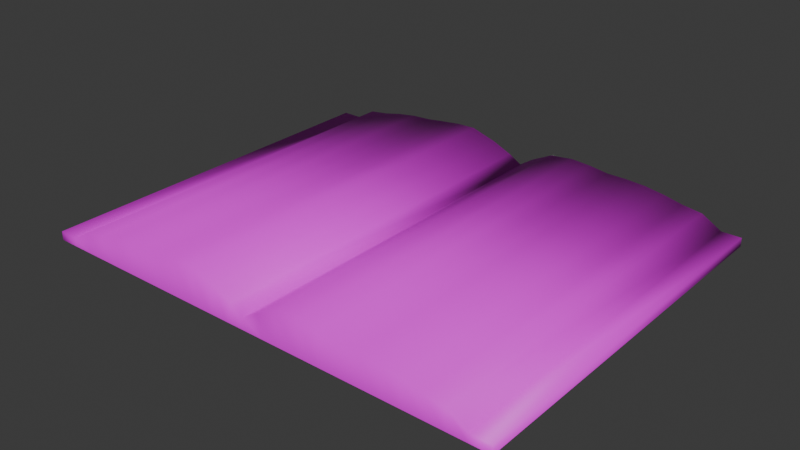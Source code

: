 # Source: OpenBook.blend  (saved by Blender 4.0.36; exported with 4.5.12 LTS)
import bpy
from mathutils import Matrix  # noqa: F401  (used for matrix-valued properties, if any)

bpy.ops.wm.read_factory_settings(use_empty=True)
scene = bpy.context.scene
scene.name = 'Scene'

# ---- collections
col_collection = bpy.data.collections.new('Collection'); scene.collection.children.link(col_collection)

# ---- images (referenced by path relative to the original .blend; pixels are not part of the script)
import os
ASSET_DIR = os.environ.get("B2B_ASSET_DIR", "")  # directory of the original .blend (textures are referenced by path, not embedded)
HERE = os.path.dirname(os.path.abspath(__file__))  # packed textures are extracted next to this script under _unpacked/

def load_image(name, relpath, width, height, colorspace="sRGB"):
    """Load a texture the original file referenced (path relative to the .blend, or extracted next to this script)."""
    p = next((c for c in (os.path.join(HERE, relpath), os.path.join(ASSET_DIR, relpath)) if relpath and os.path.exists(c)), "")
    if p:
        img = bpy.data.images.load(p, check_existing=True)
        img.name = name
    else:  # same state as the original file: an image datablock whose file is absent (Cycles renders it pink)
        img = bpy.data.images.new(name, width, height)
        img.source = "FILE"
        img.filepath = "//" + (relpath or name)
    img.colorspace_settings.name = colorspace
    return img
img_open_book_jpg = load_image('Open Book.jpg', 'Open Book.jpg', 1024, 1024, 'sRGB')

# ---- materials (node trees are filled in below, after node groups)
mat_material_002 = bpy.data.materials.new('Material.002')
mat_material_002.use_transparent_shadow = False

# ---- material node trees
mat_material_002.use_nodes = True; mat_material_002.node_tree.nodes.clear()
_N = mat_material_002.node_tree.nodes; _L = mat_material_002.node_tree.links
n0 = _N.new('ShaderNodeBsdfPrincipled'); n0.name = 'Principled BSDF'; n0.location = (10, 300)
n0.inputs[3].default_value = 1.45
n1 = _N.new('ShaderNodeOutputMaterial'); n1.name = 'Material Output'; n1.location = (300, 300)
n2 = _N.new('ShaderNodeTexImage'); n2.name = 'Image Texture'; n2.location = (-280, 275)
n2.image = img_open_book_jpg
_L.new(n0.outputs[0], n1.inputs[0])
_L.new(n2.outputs[0], n0.inputs[0])
n1.is_active_output = True

# ---- world
world_world = bpy.data.worlds.new('World'); scene.world = world_world
world_world.use_nodes = True; world_world.node_tree.nodes.clear()
_N = world_world.node_tree.nodes; _L = world_world.node_tree.links
n0 = _N.new('ShaderNodeOutputWorld'); n0.name = 'World Output'; n0.location = (300, 300)
n1 = _N.new('ShaderNodeBackground'); n1.name = 'Background'; n1.location = (10, 300)
n1.inputs[0].default_value = (0.05088, 0.05088, 0.05088, 1.0)
_L.new(n1.outputs[0], n0.inputs[0])
n0.is_active_output = True
world_world.color = (0.05088, 0.05088, 0.05088)
world_world.use_sun_shadow = False
world_world.sun_shadow_jitter_overblur = 0.0

# ---- meshes
me_cube_001 = bpy.data.meshes.new('Cube.001')
me_cube_001.from_pydata([(-0.2498, -0.1995, -0.007238), (-0.2498, -0.1995, 0.001827), (-0.2498, 0.1995, -0.007238), (-0.2498, 0.1995, 0.001827), (0.2498, -0.1995, -0.007238), (0.2498, -0.1995, 0.001827), (0.2498, 0.1995, -0.007238), (0.2498, 0.1995, 0.001827), (0.229, 0.1995, -0.007238), (0.2082, 0.1995, -0.007238), (0.1873, 0.1995, -0.007238), (0.1665, 0.1995, -0.007238), (0.1457, 0.1995, -0.007238), (0.1249, 0.1995, -0.007238), (0.1041, 0.1995, -0.007238), (0.08326, 0.1995, -0.007238), (0.06245, 0.1995, -0.007238), (0.04163, 0.1995, -0.007238), (0.02082, 0.1995, -0.007238), (1.675e-08, 0.1995, -0.007238), (-0.02082, 0.1995, -0.007238), (-0.04163, 0.1995, -0.007238), (-0.06245, 0.1995, -0.007238), (-0.08326, 0.1995, -0.007238), (-0.1041, 0.1995, -0.007238), (-0.1249, 0.1995, -0.007238), (-0.1457, 0.1995, -0.007238), (-0.1665, 0.1995, -0.007238), (-0.1873, 0.1995, -0.007238), (-0.2082, 0.1995, -0.007238), (-0.229, 0.1995, -0.007238), (-0.229, 0.1995, 0.001827), (-0.2082, 0.1995, 0.01395), (-0.1873, 0.1995, 0.01675), (-0.1665, 0.1995, 0.02117), (-0.1457, 0.1995, 0.0243), (-0.1249, 0.1995, 0.02544), (-0.1041, 0.1995, 0.02816), (-0.08326, 0.1995, 0.03062), (-0.06245, 0.1995, 0.03124), (-0.03495, 0.1995, 0.02293), (-0.01414, 0.1995, 0.01395), (-1.675e-08, 0.1995, 0.005894), (0.01515, 0.1995, 0.01572), (0.03713, 0.1995, 0.02656), (0.06245, 0.1995, 0.02947), (0.08326, 0.1995, 0.02816), (0.1041, 0.1995, 0.02544), (0.1249, 0.1995, 0.02544), (0.1457, 0.1995, 0.0243), (0.1665, 0.1995, 0.02117), (0.1873, 0.1995, 0.01675), (0.2082, 0.1995, 0.01395), (0.229, 0.1995, 0.001827), (-0.229, -0.1995, -0.007238), (-0.2082, -0.1995, -0.007238), (-0.1873, -0.1995, -0.007238), (-0.1665, -0.1995, -0.007238), (-0.1457, -0.1995, -0.007238), (-0.1249, -0.1995, -0.007238), (-0.1041, -0.1995, -0.007238), (-0.08326, -0.1995, -0.007238), (-0.06245, -0.1995, -0.007238), (-0.04163, -0.1995, -0.007238), (-0.02082, -0.1995, -0.007238), (-1.675e-08, -0.1995, -0.007238), (0.02082, -0.1995, -0.007238), (0.04163, -0.1995, -0.007238), (0.06245, -0.1995, -0.007238), (0.08326, -0.1995, -0.007238), (0.1041, -0.1995, -0.007238), (0.1249, -0.1995, -0.007238), (0.1457, -0.1995, -0.007238), (0.1665, -0.1995, -0.007238), (0.1873, -0.1995, -0.007238), (0.2082, -0.1995, -0.007238), (0.229, -0.1995, -0.007238), (0.229, -0.1995, 0.001827), (0.2082, -0.1995, 0.01395), (0.1873, -0.1995, 0.01675), (0.1665, -0.1995, 0.02117), (0.1457, -0.1995, 0.0243), (0.1249, -0.1995, 0.02544), (0.1041, -0.1995, 0.02544), (0.08326, -0.1995, 0.02816), (0.06245, -0.1995, 0.02947), (0.03713, -0.1995, 0.02656), (0.01515, -0.1995, 0.01572), (1.675e-08, -0.1995, 0.005894), (-0.01414, -0.1995, 0.01395), (-0.03495, -0.1995, 0.02293), (-0.06245, -0.1995, 0.03124), (-0.08326, -0.1995, 0.03062), (-0.1041, -0.1995, 0.02816), (-0.1249, -0.1995, 0.02544), (-0.1457, -0.1995, 0.0243), (-0.1665, -0.1995, 0.02117), (-0.1873, -0.1995, 0.01675), (-0.2082, -0.1995, 0.01395), (-0.229, -0.1995, 0.001827)], [], [(0, 1, 3, 2), (8, 53, 7, 6), (6, 7, 5, 4), (54, 99, 1, 0), (31, 3, 1, 99), (7, 53, 77, 5), (53, 52, 78, 77), (52, 51, 79, 78), (51, 50, 80, 79), (50, 49, 81, 80), (49, 48, 82, 81), (48, 47, 83, 82), (47, 46, 84, 83), (46, 45, 85, 84), (45, 44, 86, 85), (44, 43, 87, 86), (43, 42, 88, 87), (42, 41, 89, 88), (41, 40, 90, 89), (40, 39, 91, 90), (39, 38, 92, 91), (38, 37, 93, 92), (37, 36, 94, 93), (36, 35, 95, 94), (35, 34, 96, 95), (34, 33, 97, 96), (33, 32, 98, 97), (32, 31, 99, 98), (4, 5, 77, 76), (76, 77, 78, 75), (75, 78, 79, 74), (74, 79, 80, 73), (73, 80, 81, 72), (72, 81, 82, 71), (71, 82, 83, 70), (70, 83, 84, 69), (69, 84, 85, 68), (68, 85, 86, 67), (67, 86, 87, 66), (66, 87, 88, 65), (65, 88, 89, 64), (64, 89, 90, 63), (63, 90, 91, 62), (62, 91, 92, 61), (61, 92, 93, 60), (60, 93, 94, 59), (59, 94, 95, 58), (58, 95, 96, 57), (57, 96, 97, 56), (56, 97, 98, 55), (55, 98, 99, 54), (2, 3, 31, 30), (30, 31, 32, 29), (29, 32, 33, 28), (28, 33, 34, 27), (27, 34, 35, 26), (26, 35, 36, 25), (25, 36, 37, 24), (24, 37, 38, 23), (23, 38, 39, 22), (22, 39, 40, 21), (21, 40, 41, 20), (20, 41, 42, 19), (19, 42, 43, 18), (18, 43, 44, 17), (17, 44, 45, 16), (16, 45, 46, 15), (15, 46, 47, 14), (14, 47, 48, 13), (13, 48, 49, 12), (12, 49, 50, 11), (11, 50, 51, 10), (10, 51, 52, 9), (9, 52, 53, 8)])
me_cube_001.polygons.foreach_set('use_smooth', [True] * 74)
_uv = me_cube_001.uv_layers.new(name='UVMap')
_uv.uv.foreach_set('vector', [0.2618, 0.103, 0.2618, 0.03145, 0.3333, 0.03145, 0.3333, 0.103, 0.3304, 0.1745, 0.3304, 0.103, 0.3333, 0.103, 0.3333, 0.1745, 0.4048, 0.103, 0.3333, 0.103, 0.3333, 0.03145, 0.4048, 0.03145, 0.4048, 0.1059, 0.3333, 0.1059, 0.3333, 0.103, 0.4048, 0.103, 0.04171, 0.9825, 4.893e-05, 0.9825, 4.893e-05, -0.001696, 0.04171, -0.001696, 1.0, 0.9825, 0.9583, 0.9825, 0.9583, -0.001696, 1.0, -0.001696, 0.9583, 0.9825, 0.9166, 0.9825, 0.9166, -0.001696, 0.9583, -0.001696, 0.9166, 0.9825, 0.875, 0.9825, 0.875, -0.001696, 0.9166, -0.001696, 0.875, 0.9825, 0.8333, 0.9825, 0.8333, -0.001696, 0.875, -0.001696, 0.8333, 0.9825, 0.7916, 0.9825, 0.7916, -0.001696, 0.8333, -0.001696, 0.7916, 0.9825, 0.75, 0.9825, 0.75, -0.001696, 0.7916, -0.001696, 0.75, 0.9825, 0.7083, 0.9825, 0.7083, -0.001696, 0.75, -0.001696, 0.7083, 0.9825, 0.6667, 0.9825, 0.6667, -0.001696, 0.7083, -0.001696, 0.6667, 0.9825, 0.625, 0.9825, 0.625, -0.001696, 0.6667, -0.001696, 0.625, 0.9825, 0.5833, 0.9825, 0.5833, -0.001696, 0.625, -0.001696, 0.5833, 0.9825, 0.5417, 0.9825, 0.5417, -0.001696, 0.5833, -0.001696, 0.5417, 0.9825, 0.5, 0.9825, 0.5, -0.001696, 0.5417, -0.001696, 0.5, 0.9825, 0.4583, 0.9825, 0.4583, -0.001696, 0.5, -0.001696, 0.4583, 0.9825, 0.4167, 0.9825, 0.4167, -0.001696, 0.4583, -0.001696, 0.4167, 0.9825, 0.375, 0.9825, 0.375, -0.001696, 0.4167, -0.001696, 0.375, 0.9825, 0.3333, 0.9825, 0.3333, -0.001696, 0.375, -0.001696, 0.3333, 0.9825, 0.2917, 0.9825, 0.2917, -0.001696, 0.3333, -0.001696, 0.2917, 0.9825, 0.25, 0.9825, 0.25, -0.001696, 0.2917, -0.001696, 0.25, 0.9825, 0.2084, 0.9825, 0.2084, -0.001696, 0.25, -0.001696, 0.2084, 0.9825, 0.1667, 0.9825, 0.1667, -0.001696, 0.2084, -0.001696, 0.1667, 0.9825, 0.125, 0.9825, 0.125, -0.001696, 0.1667, -0.001696, 0.125, 0.9825, 0.08337, 0.9825, 0.08337, -0.001696, 0.125, -0.001696, 0.08337, 0.9825, 0.04171, 0.9825, 0.04171, -0.001696, 0.08337, -0.001696, 0.4048, 0.1745, 0.3333, 0.1745, 0.3333, 0.1715, 0.4048, 0.1715, 0.4048, 0.1715, 0.3333, 0.1715, 0.3333, 0.1685, 0.4048, 0.1685, 0.4048, 0.1685, 0.3333, 0.1685, 0.3333, 0.1655, 0.4048, 0.1655, 0.4048, 0.1655, 0.3333, 0.1655, 0.3333, 0.1626, 0.4048, 0.1626, 0.4048, 0.1626, 0.3333, 0.1626, 0.3333, 0.1596, 0.4048, 0.1596, 0.4048, 0.1596, 0.3333, 0.1596, 0.3333, 0.1566, 0.4048, 0.1566, 0.4048, 0.1566, 0.3333, 0.1566, 0.3333, 0.1536, 0.4048, 0.1536, 0.4048, 0.1536, 0.3333, 0.1536, 0.3333, 0.1506, 0.4048, 0.1506, 0.4048, 0.1506, 0.3333, 0.1506, 0.3333, 0.1477, 0.4048, 0.1477, 0.4048, 0.1477, 0.3333, 0.1477, 0.3333, 0.1447, 0.4048, 0.1447, 0.4048, 0.1447, 0.3333, 0.1447, 0.3333, 0.1417, 0.4048, 0.1417, 0.4048, 0.1417, 0.3333, 0.1417, 0.3333, 0.1387, 0.4048, 0.1387, 0.4048, 0.1387, 0.3333, 0.1387, 0.3333, 0.1357, 0.4048, 0.1357, 0.4048, 0.1357, 0.3333, 0.1357, 0.3333, 0.1328, 0.4048, 0.1328, 0.4048, 0.1328, 0.3333, 0.1328, 0.3333, 0.1298, 0.4048, 0.1298, 0.4048, 0.1298, 0.3333, 0.1298, 0.3333, 0.1268, 0.4048, 0.1268, 0.4048, 0.1268, 0.3333, 0.1268, 0.3333, 0.1238, 0.4048, 0.1238, 0.4048, 0.1238, 0.3333, 0.1238, 0.3333, 0.1208, 0.4048, 0.1208, 0.4048, 0.1208, 0.3333, 0.1208, 0.3333, 0.1179, 0.4048, 0.1179, 0.4048, 0.1179, 0.3333, 0.1179, 0.3333, 0.1149, 0.4048, 0.1149, 0.4048, 0.1149, 0.3333, 0.1149, 0.3333, 0.1119, 0.4048, 0.1119, 0.4048, 0.1119, 0.3333, 0.1119, 0.3333, 0.1089, 0.4048, 0.1089, 0.4048, 0.1089, 0.3333, 0.1089, 0.3333, 0.1059, 0.4048, 0.1059, 0.2618, 0.1745, 0.2618, 0.103, 0.2648, 0.103, 0.2648, 0.1745, 0.2648, 0.1745, 0.2648, 0.103, 0.2678, 0.103, 0.2678, 0.1745, 0.2678, 0.1745, 0.2678, 0.103, 0.2708, 0.103, 0.2708, 0.1745, 0.2708, 0.1745, 0.2708, 0.103, 0.2737, 0.103, 0.2737, 0.1745, 0.2737, 0.1745, 0.2737, 0.103, 0.2767, 0.103, 0.2767, 0.1745, 0.2767, 0.1745, 0.2767, 0.103, 0.2797, 0.103, 0.2797, 0.1745, 0.2797, 0.1745, 0.2797, 0.103, 0.2827, 0.103, 0.2827, 0.1745, 0.2827, 0.1745, 0.2827, 0.103, 0.2857, 0.103, 0.2857, 0.1745, 0.2857, 0.1745, 0.2857, 0.103, 0.2886, 0.103, 0.2886, 0.1745, 0.2886, 0.1745, 0.2886, 0.103, 0.2916, 0.103, 0.2916, 0.1745, 0.2916, 0.1745, 0.2916, 0.103, 0.2946, 0.103, 0.2946, 0.1745, 0.2946, 0.1745, 0.2946, 0.103, 0.2976, 0.103, 0.2976, 0.1745, 0.2976, 0.1745, 0.2976, 0.103, 0.3006, 0.103, 0.3006, 0.1745, 0.3006, 0.1745, 0.3006, 0.103, 0.3035, 0.103, 0.3035, 0.1745, 0.3035, 0.1745, 0.3035, 0.103, 0.3065, 0.103, 0.3065, 0.1745, 0.3065, 0.1745, 0.3065, 0.103, 0.3095, 0.103, 0.3095, 0.1745, 0.3095, 0.1745, 0.3095, 0.103, 0.3125, 0.103, 0.3125, 0.1745, 0.3125, 0.1745, 0.3125, 0.103, 0.3155, 0.103, 0.3155, 0.1745, 0.3155, 0.1745, 0.3155, 0.103, 0.3184, 0.103, 0.3184, 0.1745, 0.3184, 0.1745, 0.3184, 0.103, 0.3214, 0.103, 0.3214, 0.1745, 0.3214, 0.1745, 0.3214, 0.103, 0.3244, 0.103, 0.3244, 0.1745, 0.3244, 0.1745, 0.3244, 0.103, 0.3274, 0.103, 0.3274, 0.1745, 0.3274, 0.1745, 0.3274, 0.103, 0.3304, 0.103, 0.3304, 0.1745])
me_cube_001.materials.append(mat_material_002)
me_cube_001.update()
me_cube_003 = bpy.data.meshes.new('Cube.003')
me_cube_003.from_pydata([(-0.2498, -0.1995, -0.007238), (-0.2498, 0.1995, -0.007238), (0.2498, -0.1995, -0.007238), (0.2498, 0.1995, -0.007238), (0.229, 0.1995, -0.007238), (0.2082, 0.1995, -0.007238), (0.1873, 0.1995, -0.007238), (0.1665, 0.1995, -0.007238), (0.1457, 0.1995, -0.007238), (0.1249, 0.1995, -0.007238), (0.1041, 0.1995, -0.007238), (0.08326, 0.1995, -0.007238), (0.06245, 0.1995, -0.007238), (0.04163, 0.1995, -0.007238), (0.02082, 0.1995, -0.007238), (1.675e-08, 0.1995, -0.007238), (-0.02082, 0.1995, -0.007238), (-0.04163, 0.1995, -0.007238), (-0.06245, 0.1995, -0.007238), (-0.08326, 0.1995, -0.007238), (-0.1041, 0.1995, -0.007238), (-0.1249, 0.1995, -0.007238), (-0.1457, 0.1995, -0.007238), (-0.1665, 0.1995, -0.007238), (-0.1873, 0.1995, -0.007238), (-0.2082, 0.1995, -0.007238), (-0.229, 0.1995, -0.007238), (-0.229, -0.1995, -0.007238), (-0.2082, -0.1995, -0.007238), (-0.1873, -0.1995, -0.007238), (-0.1665, -0.1995, -0.007238), (-0.1457, -0.1995, -0.007238), (-0.1249, -0.1995, -0.007238), (-0.1041, -0.1995, -0.007238), (-0.08326, -0.1995, -0.007238), (-0.06245, -0.1995, -0.007238), (-0.04163, -0.1995, -0.007238), (-0.02082, -0.1995, -0.007238), (-1.675e-08, -0.1995, -0.007238), (0.02082, -0.1995, -0.007238), (0.04163, -0.1995, -0.007238), (0.06245, -0.1995, -0.007238), (0.08326, -0.1995, -0.007238), (0.1041, -0.1995, -0.007238), (0.1249, -0.1995, -0.007238), (0.1457, -0.1995, -0.007238), (0.1665, -0.1995, -0.007238), (0.1873, -0.1995, -0.007238), (0.2082, -0.1995, -0.007238), (0.229, -0.1995, -0.007238)], [], [(4, 3, 2, 49), (1, 26, 27, 0), (26, 25, 28, 27), (25, 24, 29, 28), (24, 23, 30, 29), (23, 22, 31, 30), (22, 21, 32, 31), (21, 20, 33, 32), (20, 19, 34, 33), (19, 18, 35, 34), (18, 17, 36, 35), (17, 16, 37, 36), (16, 15, 38, 37), (15, 14, 39, 38), (14, 13, 40, 39), (13, 12, 41, 40), (12, 11, 42, 41), (11, 10, 43, 42), (10, 9, 44, 43), (9, 8, 45, 44), (8, 7, 46, 45), (7, 6, 47, 46), (6, 5, 48, 47), (5, 4, 49, 48)])
_uv = me_cube_003.uv_layers.new(name='UVMap')
_uv.uv.foreach_set('vector', [0.006454, 0.8398, 0.005914, 0.8398, 0.005914, 0.8269, 0.006454, 0.8269, 0.01887, 0.8398, 0.01833, 0.8398, 0.01833, 0.8269, 0.01887, 0.8269, 0.01833, 0.8398, 0.01779, 0.8398, 0.01779, 0.8269, 0.01833, 0.8269, 0.01779, 0.8398, 0.01725, 0.8398, 0.01725, 0.8269, 0.01779, 0.8269, 0.01725, 0.8398, 0.01671, 0.8398, 0.01671, 0.8269, 0.01725, 0.8269, 0.01671, 0.8398, 0.01617, 0.8398, 0.01617, 0.8269, 0.01671, 0.8269, 0.01617, 0.8398, 0.01563, 0.8398, 0.01563, 0.8269, 0.01617, 0.8269, 0.01563, 0.8398, 0.01509, 0.8398, 0.01509, 0.8269, 0.01563, 0.8269, 0.01509, 0.8398, 0.01455, 0.8398, 0.01455, 0.8269, 0.01509, 0.8269, 0.01455, 0.8398, 0.01401, 0.8398, 0.01401, 0.8269, 0.01455, 0.8269, 0.01401, 0.8398, 0.01347, 0.8398, 0.01347, 0.8269, 0.01401, 0.8269, 0.01347, 0.8398, 0.01293, 0.8398, 0.01293, 0.8269, 0.01347, 0.8269, 0.01293, 0.8398, 0.01239, 0.8398, 0.01239, 0.8269, 0.01293, 0.8269, 0.01239, 0.8398, 0.01185, 0.8398, 0.01185, 0.8269, 0.01239, 0.8269, 0.01185, 0.8398, 0.01131, 0.8398, 0.01131, 0.8269, 0.01185, 0.8269, 0.01131, 0.8398, 0.01077, 0.8398, 0.01077, 0.8269, 0.01131, 0.8269, 0.01077, 0.8398, 0.01023, 0.8398, 0.01023, 0.8269, 0.01077, 0.8269, 0.01023, 0.8398, 0.009692, 0.8398, 0.009692, 0.8269, 0.01023, 0.8269, 0.009692, 0.8398, 0.009152, 0.8398, 0.009152, 0.8269, 0.009692, 0.8269, 0.009152, 0.8398, 0.008613, 0.8398, 0.008613, 0.8269, 0.009152, 0.8269, 0.008613, 0.8398, 0.008073, 0.8398, 0.008073, 0.8269, 0.008613, 0.8269, 0.008073, 0.8398, 0.007533, 0.8398, 0.007533, 0.8269, 0.008073, 0.8269, 0.007533, 0.8398, 0.006994, 0.8398, 0.006994, 0.8269, 0.007533, 0.8269, 0.006994, 0.8398, 0.006454, 0.8398, 0.006454, 0.8269, 0.006994, 0.8269])
me_cube_003.materials.append(mat_material_002)
me_cube_003.update()

# ---- objects
ob_open_book = bpy.data.objects.new('Open Book', me_cube_001)
ob_book_cover = bpy.data.objects.new('Book Cover', me_cube_003)

# ---- transforms, parenting, visibility, modifiers, constraints
ob_open_book.location = (0.0, 0.0, 0.0)
ob_book_cover.location = (0.0, 0.0, 0.0)

# ---- collection membership
col_collection.objects.link(ob_open_book)
col_collection.objects.link(ob_book_cover)

# ---- scene / render settings (as saved in the file)
scene.frame_start = 1; scene.frame_end = 250; scene.frame_set(1)
scene.render.engine = 'BLENDER_EEVEE_NEXT'
scene.cycles.sampling_pattern = 'TABULATED_SOBOL'
bpy.context.view_layer.update()

# ---- added for rendering (the .blend has no active camera and no usable light): camera, sun
cam_auto = bpy.data.cameras.new('AutoCamera')
cam_auto.lens = 50.0
cam_auto.sensor_width = 36.0
cam_auto.clip_end = 1000.0
ob_auto_camera = bpy.data.objects.new('AutoCamera', cam_auto)
scene.collection.objects.link(ob_auto_camera)
ob_auto_camera.location = (0.592648, -0.711177, 0.48612)
ob_auto_camera.rotation_euler = (1.09748, -7.21219e-08, 0.694738)
scene.camera = ob_auto_camera
light_auto_sun = bpy.data.lights.new('AutoSun', 'SUN')
light_auto_sun.energy = 3.0
light_auto_sun.angle = 0.0523599
ob_auto_sun = bpy.data.objects.new('AutoSun', light_auto_sun)
scene.collection.objects.link(ob_auto_sun)
ob_auto_sun.rotation_euler = (0.872665, 0.174533, 0.523599)
bpy.context.view_layer.update()
